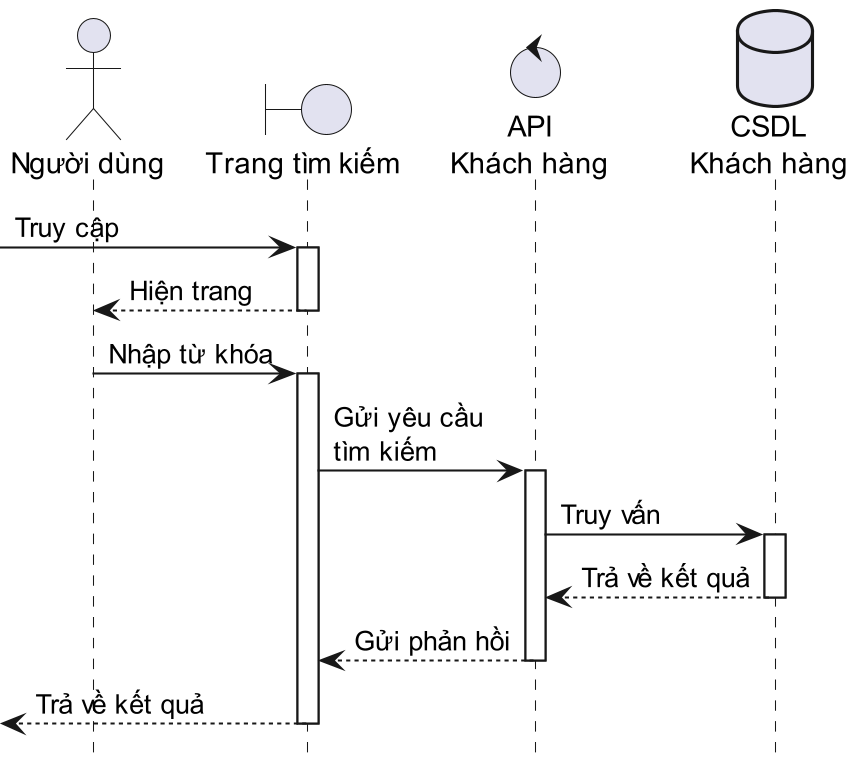

The diagram above was rendered by PlantUML. Its source (embedded in the PNG):
@startuml ClientSearch
skinparam dpi 200
hide footbox

actor User as "Người dùng"
boundary SearchPage as "Trang tìm kiếm"
control API as "API\nKhách hàng"
database Database as "CSDL\nKhách hàng"

[-> SearchPage ++ : Truy cập
SearchPage --> User -- : Hiện trang
User -> SearchPage ++ : Nhập từ khóa
SearchPage -> API ++ : Gửi yêu cầu\ntìm kiếm
API -> Database ++ : Truy vấn
Database --> API -- : Trả về kết quả
API --> SearchPage -- : Gửi phản hồi
[<-- SearchPage -- : Trả về kết quả

@enduml